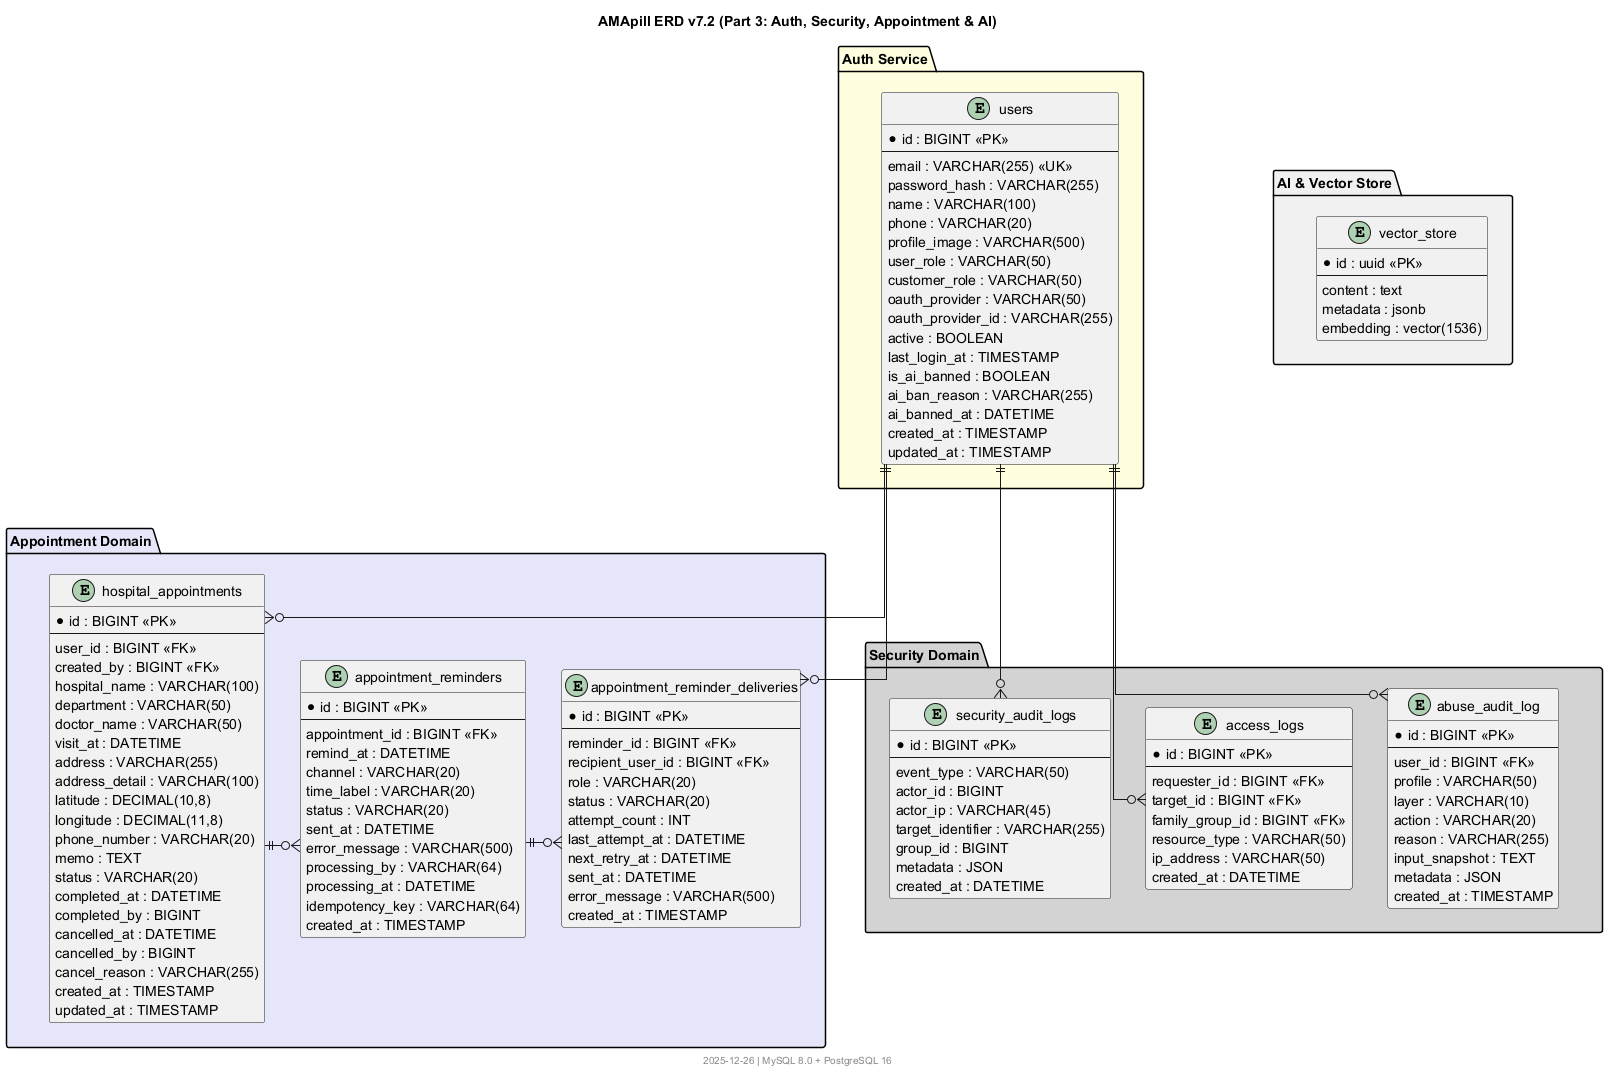

The diagram above was rendered by PlantUML. Its source (embedded in the PNG):
@startuml AMApill_ERD_v7_2_Part3_Security_Appointment_AI

title AMApill ERD v7.2 (Part 3: Auth, Security, Appointment & AI)
footer 2025-12-26 | MySQL 8.0 + PostgreSQL 16

skinparam linetype ortho
skinparam entity {
    BackgroundColor AliceBlue
    BorderColor DarkSlateGray
    ArrowColor DimGray
}

' Layout Control: 2x2 Grid
' [Appointment] [Security]
' [Auth]        [AI]


' ==========================================
' AUTH SERVICE
' ==========================================
package "Auth Service" #LightYellow {
    entity users {
        * id : BIGINT <<PK>>
        --
        email : VARCHAR(255) <<UK>>
        password_hash : VARCHAR(255)
        name : VARCHAR(100)
        phone : VARCHAR(20)
        profile_image : VARCHAR(500)
        user_role : VARCHAR(50)
        customer_role : VARCHAR(50)
        oauth_provider : VARCHAR(50)
        oauth_provider_id : VARCHAR(255)
        active : BOOLEAN
        last_login_at : TIMESTAMP
        is_ai_banned : BOOLEAN
        ai_ban_reason : VARCHAR(255)
        ai_banned_at : DATETIME
        created_at : TIMESTAMP
        updated_at : TIMESTAMP
    }
}

' ==========================================
' CORE - Security
' ==========================================
package "Security Domain" #LightGray {
    entity abuse_audit_log {
        * id : BIGINT <<PK>>
        --
        user_id : BIGINT <<FK>>
        profile : VARCHAR(50)
        layer : VARCHAR(10)
        action : VARCHAR(20)
        reason : VARCHAR(255)
        input_snapshot : TEXT
        metadata : JSON
        created_at : TIMESTAMP
    }

    entity access_logs {
        * id : BIGINT <<PK>>
        --
        requester_id : BIGINT <<FK>>
        target_id : BIGINT <<FK>>
        family_group_id : BIGINT <<FK>>
        resource_type : VARCHAR(50)
        ip_address : VARCHAR(50)
        created_at : DATETIME
    }

    entity security_audit_logs {
        * id : BIGINT <<PK>>
        --
        event_type : VARCHAR(50)
        actor_id : BIGINT
        actor_ip : VARCHAR(45)
        target_identifier : VARCHAR(255)
        group_id : BIGINT
        metadata : JSON
        created_at : DATETIME
    }
}

' ==========================================
' EXTENDED - Appointment
' ==========================================
package "Appointment Domain" #Lavender {
    entity hospital_appointments {
        * id : BIGINT <<PK>>
        --
        user_id : BIGINT <<FK>>
        created_by : BIGINT <<FK>>
        hospital_name : VARCHAR(100)
        department : VARCHAR(50)
        doctor_name : VARCHAR(50)
        visit_at : DATETIME
        address : VARCHAR(255)
        address_detail : VARCHAR(100)
        latitude : DECIMAL(10,8)
        longitude : DECIMAL(11,8)
        phone_number : VARCHAR(20)
        memo : TEXT
        status : VARCHAR(20)
        completed_at : DATETIME
        completed_by : BIGINT
        cancelled_at : DATETIME
        cancelled_by : BIGINT
        cancel_reason : VARCHAR(255)
        created_at : TIMESTAMP
        updated_at : TIMESTAMP
    }

    entity appointment_reminders {
        * id : BIGINT <<PK>>
        --
        appointment_id : BIGINT <<FK>>
        remind_at : DATETIME
        channel : VARCHAR(20)
        time_label : VARCHAR(20)
        status : VARCHAR(20)
        sent_at : DATETIME
        error_message : VARCHAR(500)
        processing_by : VARCHAR(64)
        processing_at : DATETIME
        idempotency_key : VARCHAR(64)
        created_at : TIMESTAMP
    }

    entity appointment_reminder_deliveries {
        * id : BIGINT <<PK>>
        --
        reminder_id : BIGINT <<FK>>
        recipient_user_id : BIGINT <<FK>>
        role : VARCHAR(20)
        status : VARCHAR(20)
        attempt_count : INT
        last_attempt_at : DATETIME
        next_retry_at : DATETIME
        sent_at : DATETIME
        error_message : VARCHAR(500)
        created_at : TIMESTAMP
    }

    hospital_appointments ||--o{ appointment_reminders
    appointment_reminders ||--o{ appointment_reminder_deliveries

    ' Internal Horizontal Layout for Appointment Domain
    hospital_appointments -[hidden]right- appointment_reminders
    appointment_reminders -[hidden]right- appointment_reminder_deliveries
}

' ==========================================
' POSTGRESQL SERVICE
' ==========================================
package "AI & Vector Store" #WhiteSmoke {
    entity vector_store {
        * id : uuid <<PK>>
        --
        content : text
        metadata : jsonb
        embedding : vector(1536)
    }
}

' ==========================================
' CROSS-DOMAIN RELATIONSHIPS
' ==========================================
users ||--o{ hospital_appointments
users ||--o{ appointment_reminder_deliveries
users ||--o{ access_logs
users ||--o{ abuse_audit_log
users ||--o{ security_audit_logs

' FORCE GRID LAYOUT (Wide 2-Row)
' Row 1: Appointment Domain (Wide)
' Row 2: Auth Service - AI - Security Domain
"Appointment Domain" -[hidden]down- "Auth Service"
"Auth Service" -[hidden]right- "AI & Vector Store"
"AI & Vector Store" -[hidden]right- "Security Domain"

@enduml